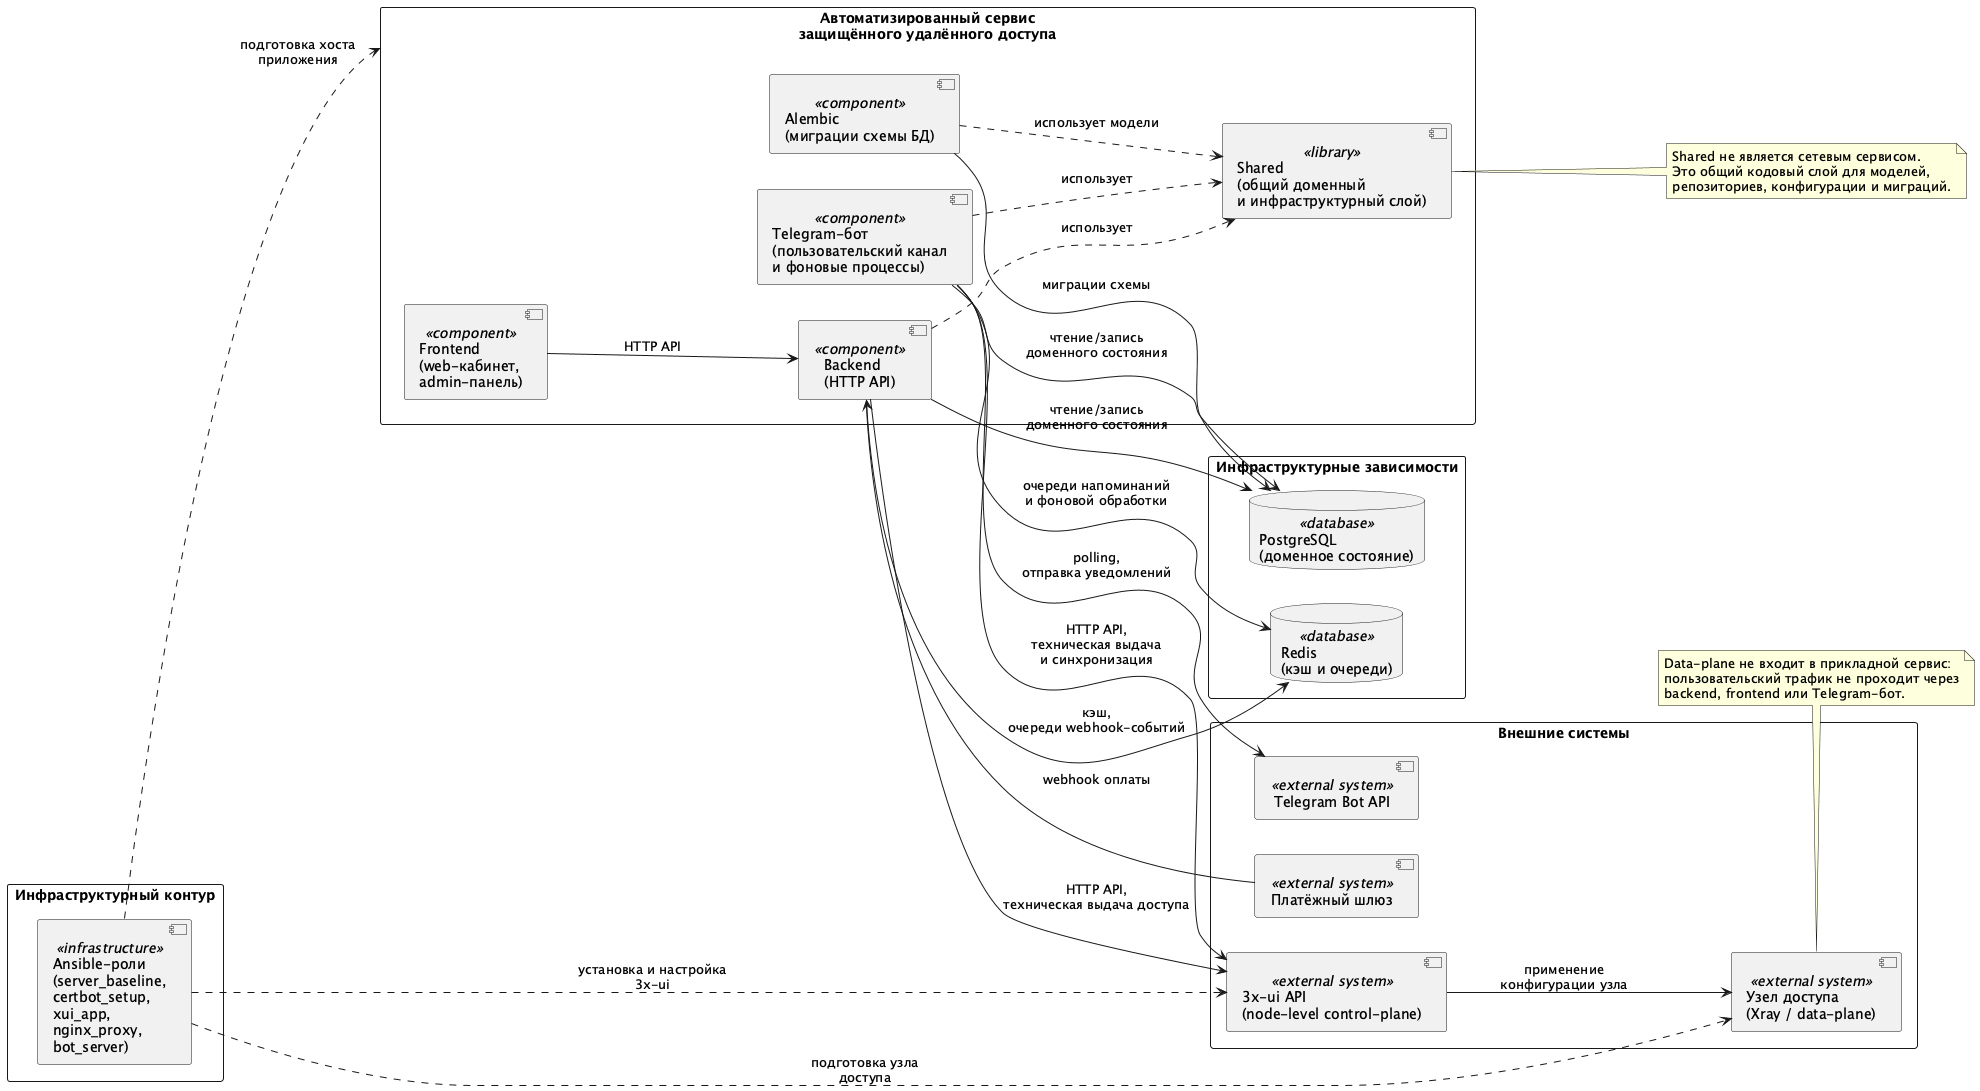

The diagram above was rendered by PlantUML. Its source (embedded in the PNG):
@startuml chapter2_3_component
left to right direction
skinparam componentStyle uml2
skinparam shadowing false
skinparam packageStyle rectangle

package "Автоматизированный сервис\nзащищённого удалённого доступа" as Service {
  component "Frontend\n(web-кабинет,\nadmin-панель)" as Frontend <<component>>
  component "Backend\n(HTTP API)" as Backend <<component>>
  component "Telegram-бот\n(пользовательский канал\nи фоновые процессы)" as Bot <<component>>
  component "Shared\n(общий доменный\nи инфраструктурный слой)" as Shared <<library>>
  component "Alembic\n(миграции схемы БД)" as Alembic <<component>>
}

package "Инфраструктурный контур" as Infra {
  component "Ansible-роли\n(server_baseline,\ncertbot_setup,\nxui_app,\nnginx_proxy,\nbot_server)" as Ansible <<infrastructure>>
}

package "Инфраструктурные зависимости" as InfraDeps {
  database "PostgreSQL\n(доменное состояние)" as PostgreSQL <<database>>
  database "Redis\n(кэш и очереди)" as Redis <<database>>
}

package "Внешние системы" as External {
  component "3x-ui API\n(node-level control-plane)" as XUI <<external system>>
  component "Telegram Bot API" as TelegramAPI <<external system>>
  component "Платёжный шлюз" as PaymentGateway <<external system>>
  component "Узел доступа\n(Xray / data-plane)" as DataPlane <<external system>>
}

Frontend --> Backend : HTTP API

Backend ..> Shared : использует
Bot ..> Shared : использует
Alembic ..> Shared : использует модели

Backend --> PostgreSQL : чтение/запись\nдоменного состояния
Bot --> PostgreSQL : чтение/запись\nдоменного состояния
Alembic --> PostgreSQL : миграции схемы

Backend --> Redis : кэш,\nочереди webhook-событий
Bot --> Redis : очереди напоминаний\nи фоновой обработки

Backend --> XUI : HTTP API,\nтехническая выдача доступа
Bot --> XUI : HTTP API,\nтехническая выдача\nи синхронизация

Bot --> TelegramAPI : polling,\nотправка уведомлений
PaymentGateway --> Backend : webhook оплаты

Ansible ..> XUI : установка и настройка\n3x-ui
Ansible ..> DataPlane : подготовка узла\nдоступа
Ansible ..> Service : подготовка хоста\nприложения

XUI --> DataPlane : применение\nконфигурации узла

note right of Shared
  Shared не является сетевым сервисом.
  Это общий кодовый слой для моделей,
  репозиториев, конфигурации и миграций.
end note

note bottom of DataPlane
  Data-plane не входит в прикладной сервис:
  пользовательский трафик не проходит через
  backend, frontend или Telegram-бот.
end note

@enduml